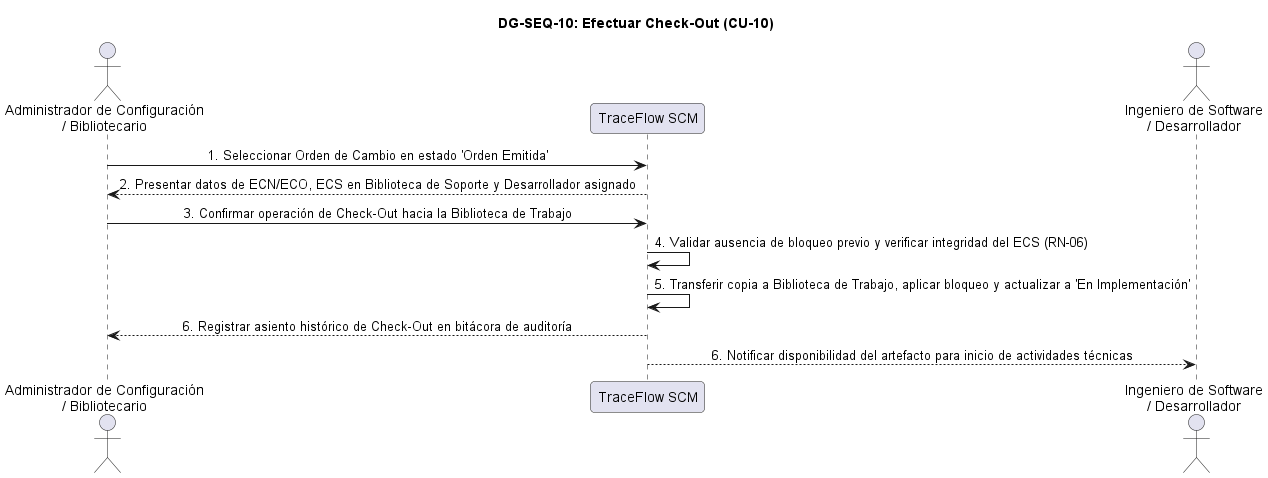

The diagram above was rendered by PlantUML. Its source (embedded in the PNG):
@startuml DG-SEQ-10
skinparam shadowing false
skinparam roundcorner 8
skinparam defaultFontName Arial
skinparam sequenceMessageAlign center

title <b>DG-SEQ-10: Efectuar Check-Out (CU-10)</b>

actor "Administrador de Configuración\n/ Bibliotecario" as Admin
participant "TraceFlow SCM" as Sistema
actor "Ingeniero de Software\n/ Desarrollador" as Dev

Admin -> Sistema: 1. Seleccionar Orden de Cambio en estado 'Orden Emitida'
Sistema --> Admin: 2. Presentar datos de ECN/ECO, ECS en Biblioteca de Soporte y Desarrollador asignado
Admin -> Sistema: 3. Confirmar operación de Check-Out hacia la Biblioteca de Trabajo
Sistema -> Sistema: 4. Validar ausencia de bloqueo previo y verificar integridad del ECS (RN-06)
Sistema -> Sistema: 5. Transferir copia a Biblioteca de Trabajo, aplicar bloqueo y actualizar a 'En Implementación'
Sistema --> Admin: 6. Registrar asiento histórico de Check-Out en bitácora de auditoría
Sistema --> Dev: 6. Notificar disponibilidad del artefacto para inicio de actividades técnicas

@enduml